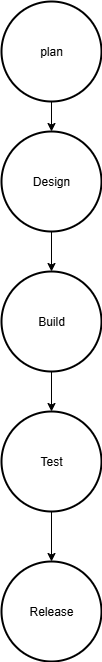

The diagram above was exported from draw.io. Its source (the exported page's mxGraphModel, read from the mxfile embedded in the PNG):
<mxGraphModel dx="1042" dy="1627" grid="1" gridSize="10" guides="1" tooltips="1" connect="1" arrows="1" fold="1" page="1" pageScale="1" pageWidth="850" pageHeight="1100" math="0" shadow="0">
  <root>
    <mxCell id="0" />
    <mxCell id="1" parent="0" />
    <mxCell id="_meCg-gAfesR0Jn9stDI-2" value="" style="edgeStyle=orthogonalEdgeStyle;rounded=0;orthogonalLoop=1;jettySize=auto;html=1;" edge="1" parent="1" source="ROdInH1l1EvH3NC3fHvM-2" target="_meCg-gAfesR0Jn9stDI-1">
      <mxGeometry relative="1" as="geometry" />
    </mxCell>
    <mxCell id="ROdInH1l1EvH3NC3fHvM-2" value="plan" style="strokeWidth=2;html=1;shape=mxgraph.flowchart.start_2;whiteSpace=wrap;" parent="1" vertex="1">
      <mxGeometry x="370" y="-1080" width="100" height="100" as="geometry" />
    </mxCell>
    <mxCell id="_meCg-gAfesR0Jn9stDI-5" value="" style="edgeStyle=orthogonalEdgeStyle;rounded=0;orthogonalLoop=1;jettySize=auto;html=1;" edge="1" parent="1" source="_meCg-gAfesR0Jn9stDI-1" target="_meCg-gAfesR0Jn9stDI-4">
      <mxGeometry relative="1" as="geometry" />
    </mxCell>
    <mxCell id="_meCg-gAfesR0Jn9stDI-1" value="Design" style="strokeWidth=2;html=1;shape=mxgraph.flowchart.start_2;whiteSpace=wrap;" vertex="1" parent="1">
      <mxGeometry x="370" y="-950" width="100" height="100" as="geometry" />
    </mxCell>
    <mxCell id="_meCg-gAfesR0Jn9stDI-7" value="" style="edgeStyle=orthogonalEdgeStyle;rounded=0;orthogonalLoop=1;jettySize=auto;html=1;" edge="1" parent="1" source="_meCg-gAfesR0Jn9stDI-4" target="_meCg-gAfesR0Jn9stDI-6">
      <mxGeometry relative="1" as="geometry" />
    </mxCell>
    <mxCell id="_meCg-gAfesR0Jn9stDI-4" value="Build" style="strokeWidth=2;html=1;shape=mxgraph.flowchart.start_2;whiteSpace=wrap;" vertex="1" parent="1">
      <mxGeometry x="370" y="-810" width="100" height="100" as="geometry" />
    </mxCell>
    <mxCell id="_meCg-gAfesR0Jn9stDI-9" value="" style="edgeStyle=orthogonalEdgeStyle;rounded=0;orthogonalLoop=1;jettySize=auto;html=1;" edge="1" parent="1" source="_meCg-gAfesR0Jn9stDI-6" target="_meCg-gAfesR0Jn9stDI-8">
      <mxGeometry relative="1" as="geometry" />
    </mxCell>
    <mxCell id="_meCg-gAfesR0Jn9stDI-6" value="Test" style="strokeWidth=2;html=1;shape=mxgraph.flowchart.start_2;whiteSpace=wrap;" vertex="1" parent="1">
      <mxGeometry x="370" y="-670" width="100" height="100" as="geometry" />
    </mxCell>
    <mxCell id="_meCg-gAfesR0Jn9stDI-8" value="Release" style="strokeWidth=2;html=1;shape=mxgraph.flowchart.start_2;whiteSpace=wrap;" vertex="1" parent="1">
      <mxGeometry x="370" y="-520" width="100" height="100" as="geometry" />
    </mxCell>
  </root>
</mxGraphModel>